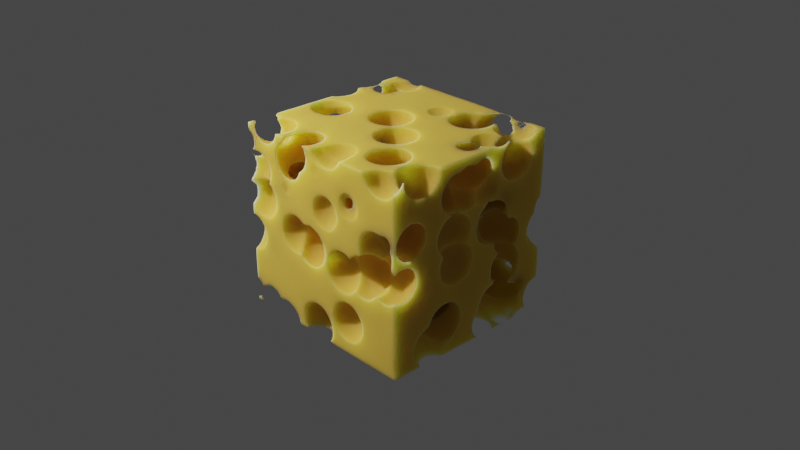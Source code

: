 # Source: Chapter34Final.blend  (saved by Blender 3.3.6; exported with 4.5.12 LTS)
import bpy
from mathutils import Matrix  # noqa: F401  (used for matrix-valued properties, if any)

bpy.ops.wm.read_factory_settings(use_empty=True)
scene = bpy.context.scene
scene.name = 'Scene'

# ---- collections
col_collection = bpy.data.collections.new('Collection'); scene.collection.children.link(col_collection)

# ---- materials (node trees are filled in below, after node groups)
mat_cheese = bpy.data.materials.new('Cheese')
mat_cheese.alpha_threshold = 0.0
mat_cheese.use_transparent_shadow = False
mat_cheese.line_color = (0.0, 0.0, 0.0, 1.0)

# ---- node groups
ng_chapter34 = bpy.data.node_groups.new('Chapter34', 'GeometryNodeTree')
_s = ng_chapter34.interface.new_socket(name='Geometry', in_out='OUTPUT', socket_type='NodeSocketGeometry')
_s = ng_chapter34.interface.new_socket(name='Resolution', in_out='INPUT', socket_type='NodeSocketInt')
_s.default_value = 32
_s.min_value = 2
_s = ng_chapter34.interface.new_socket(name='Threshold', in_out='INPUT', socket_type='NodeSocketFloat')
_s.default_value = 0.1
_s = ng_chapter34.interface.new_socket(name='Color', in_out='INPUT', socket_type='NodeSocketColor')
_s.default_value = (0.0, 0.0, 0.0, 0.0)
ng_chapter34.is_modifier = True
_N = ng_chapter34.nodes; _L = ng_chapter34.links
n0 = _N.new('GeometryNodeVolumeCube'); n0.name = 'Volume Cube'; n0.location = (83, 594)
n0.label = 'Volume Cube(3)'
n0.inputs[2].default_value = (-1.1, -1.0, -1.0)
n1 = _N.new('NodeReroute'); n1.name = 'Reroute'; n1.location = (64, 300)
n1.width = 16
n1.socket_idname = 'NodeSocketInt'
n2 = _N.new('NodeReroute'); n2.name = 'Reroute.001'; n2.location = (61, 279)
n2.width = 16
n2.socket_idname = 'NodeSocketFloat'
n3 = _N.new('NodeReroute'); n3.name = 'Reroute.002'; n3.location = (60, 241)
n3.width = 16
n3.socket_idname = 'NodeSocketFloat'
n4 = _N.new('ShaderNodeTexVoronoi'); n4.name = 'Voronoi Texture'; n4.location = (-97, 586)
n4.label = 'Voronoi Texture(5)'
n4.inputs[2].default_value = 2.2
n5 = _N.new('GeometryNodeVolumeToMesh'); n5.name = 'Volume to Mesh'; n5.location = (263, 592)
n5.label = 'Volume to Mesh(4)'
n6 = _N.new('NodeReroute'); n6.name = 'Reroute.004'; n6.location = (242, 485)
n6.width = 16
n6.socket_idname = 'NodeSocketFloat'
n7 = _N.new('NodeReroute'); n7.name = 'Reroute.003'; n7.location = (243, 235)
n7.width = 16
n7.socket_idname = 'NodeSocketFloat'
n8 = _N.new('GeometryNodeSetShadeSmooth'); n8.name = 'Set Shade Smooth'; n8.location = (464, 591)
n8.label = 'Set Shade Smooth(6)'
n8.width = 164
n9 = _N.new('GeometryNodeStoreNamedAttribute'); n9.name = 'Store Named Attribute'; n9.location = (681, 592)
n9.label = 'Store Named Attribute(7)'
n9.width = 175
n9.data_type = 'FLOAT_COLOR'
n9.inputs[2].default_value = 'CheeseColor'
n10 = _N.new('NodeGroupInput'); n10.name = 'Group Input.001'; n10.location = (-100, 336)
n10.label = 'Group Input(1)'
n11 = _N.new('NodeGroupInput'); n11.name = 'Group Input'; n11.location = (467, 460)
n11.label = 'Group Input(8)'
n12 = _N.new('GeometryNodeSetMaterial'); n12.name = 'Set Material'; n12.location = (875, 591)
n12.label = 'Set Material(9)'
n12.inputs[2].default_value = mat_cheese
n13 = _N.new('NodeGroupOutput'); n13.name = 'Group Output'; n13.location = (1042, 590)
n13.label = 'Group Output(2)'
_L.new(n12.outputs[0], n13.inputs[0])
_L.new(n1.outputs[0], n0.inputs[4])
_L.new(n1.outputs[0], n0.inputs[5])
_L.new(n1.outputs[0], n0.inputs[6])
_L.new(n10.outputs[0], n1.inputs[0])
_L.new(n0.outputs[0], n5.inputs[0])
_L.new(n6.outputs[0], n5.inputs[3])
_L.new(n10.outputs[1], n2.inputs[0])
_L.new(n2.outputs[0], n3.inputs[0])
_L.new(n3.outputs[0], n7.inputs[0])
_L.new(n7.outputs[0], n6.inputs[0])
_L.new(n4.outputs[0], n0.inputs[0])
_L.new(n5.outputs[0], n8.inputs[0])
_L.new(n8.outputs[0], n9.inputs[0])
_L.new(n11.outputs[2], n9.inputs[3])
_L.new(n9.outputs[0], n12.inputs[0])
n13.is_active_output = True

# ---- material node trees
mat_cheese.use_nodes = True; mat_cheese.node_tree.nodes.clear()
_N = mat_cheese.node_tree.nodes; _L = mat_cheese.node_tree.links
n0 = _N.new('ShaderNodeOutputMaterial'); n0.name = 'Material Output'; n0.location = (300, 300)
n1 = _N.new('ShaderNodeBsdfPrincipled'); n1.name = 'Principled BSDF'; n1.location = (10, 300)
n1.distribution = 'GGX'
n1.subsurface_method = 'RANDOM_WALK_SKIN'
n1.inputs[2].default_value = 1.0
n1.inputs[3].default_value = 1.45
n1.inputs[8].default_value = 1.0
n1.inputs[10].default_value = 0.15
n1.inputs[11].default_value = 1.01
n1.inputs[13].default_value = 0.0
n1.inputs[27].default_value = (0.0, 0.0, 0.0, 1.0)
n1.inputs[28].default_value = 1.0
n2 = _N.new('NodeReroute'); n2.name = 'Reroute'; n2.location = (-56, 241)
n2.width = 16
n3 = _N.new('ShaderNodeAttribute'); n3.name = 'Attribute'; n3.location = (-225, 277)
n3.label = 'Attribute(10)'
n3.attribute_name = 'CheeseColor'
n4 = _N.new('ShaderNodeMix'); n4.name = 'Mix'; n4.location = (-160, 180)
n4.data_type = 'RGBA'
n4.inputs[0].default_value = 0.15
_L.new(n1.outputs[0], n0.inputs[0])
_L.new(n3.outputs[0], n2.inputs[0])
_L.new(n2.outputs[0], n1.inputs[9])
_L.new(n2.outputs[0], n4.inputs[6])
_L.new(n2.outputs[0], n4.inputs[7])
_L.new(n4.outputs[2], n1.inputs[0])
n0.is_active_output = True

# ---- world
world_world = bpy.data.worlds.new('World'); scene.world = world_world
world_world.use_nodes = True; world_world.node_tree.nodes.clear()
_N = world_world.node_tree.nodes; _L = world_world.node_tree.links
n0 = _N.new('ShaderNodeOutputWorld'); n0.name = 'World Output'; n0.location = (300, 300)
n1 = _N.new('ShaderNodeBackground'); n1.name = 'Background'; n1.location = (10, 300)
n1.inputs[0].default_value = (0.05088, 0.05088, 0.05088, 1.0)
_L.new(n1.outputs[0], n0.inputs[0])
n0.is_active_output = True
world_world.color = (0.05088, 0.05088, 0.05088)
world_world.use_sun_shadow = False
world_world.sun_shadow_jitter_overblur = 0.0

# ---- cameras
cam_camera = bpy.data.cameras.new('Camera')
cam_camera.clip_end = 100.0
cam_camera.ortho_scale = 7.314

# ---- lights
light_light_001 = bpy.data.lights.new('Light.001', 'AREA')
light_light_001.transmission_factor = 0.0
light_light_001.energy = 785.4
light_light_001.shadow_soft_size = 0.1
light_light_001.shadow_maximum_resolution = 0.006
light_light_001.use_absolute_resolution = True
light_light_001.shape = 'RECTANGLE'
light_light_001.size = 0.1
light_light_001.size_y = 0.1

# ---- meshes
me_cube = bpy.data.meshes.new('Cube')
me_cube.from_pydata([(1.0, 1.0, 1.0), (1.0, 1.0, -1.0), (1.0, -1.0, 1.0), (1.0, -1.0, -1.0), (-1.0, 1.0, 1.0), (-1.0, 1.0, -1.0), (-1.0, -1.0, 1.0), (-1.0, -1.0, -1.0)], [], [(0, 4, 6, 2), (3, 2, 6, 7), (7, 6, 4, 5), (5, 1, 3, 7), (1, 0, 2, 3), (5, 4, 0, 1)])
_uv = me_cube.uv_layers.new(name='UVMap')
_uv.uv.foreach_set('vector', [0.625, 0.5, 0.875, 0.5, 0.875, 0.75, 0.625, 0.75, 0.375, 0.75, 0.625, 0.75, 0.625, 1.0, 0.375, 1.0, 0.375, 0.0, 0.625, 0.0, 0.625, 0.25, 0.375, 0.25, 0.125, 0.5, 0.375, 0.5, 0.375, 0.75, 0.125, 0.75, 0.375, 0.5, 0.625, 0.5, 0.625, 0.75, 0.375, 0.75, 0.375, 0.25, 0.625, 0.25, 0.625, 0.5, 0.375, 0.5])
me_cube.use_mirror_vertex_groups = False
me_cube.update()

# ---- objects
ob_chapter34 = bpy.data.objects.new('Chapter34', me_cube)
ob_camera = bpy.data.objects.new('Camera', cam_camera)
ob_light = bpy.data.objects.new('Light', light_light_001)

# ---- transforms, parenting, visibility, modifiers, constraints
ob_chapter34.location = (0.0, 0.0, 0.0)
ob_chapter34.lock_rotations_4d = False
ob_chapter34.empty_display_type = 'ARROWS'
ob_chapter34.lineart.crease_threshold = 0.0
_m = ob_chapter34.modifiers.new('GeometryNodes', 'NODES')
_m.node_group = ng_chapter34
_gi = [s.identifier for s in ng_chapter34.interface.items_tree if s.item_type == 'SOCKET' and s.in_out == 'INPUT']
_m[_gi[0]] = 128  # Resolution
_m[_gi[1]] = 0.5  # Threshold
_m[_gi[2]] = (0.7529, 0.4793, 0.07421, 1.0)  # Color
ob_camera.location = (7.359, -6.926, 4.958)
ob_camera.rotation_euler = (1.109, 0.0, 0.8149)
ob_camera.lock_rotations_4d = False
ob_camera.empty_display_type = 'ARROWS'
ob_camera.color = (0.0, 0.0, 0.0, 0.0)
ob_camera.display_type = 'WIRE'
ob_camera.lineart.crease_threshold = 0.0
ob_light.location = (-4.423, -5.027, 5.904)
ob_light.rotation_euler = (2.419, -2.577, -1.253)
ob_light.lock_rotations_4d = False
ob_light.empty_display_type = 'ARROWS'
ob_light.color = (0.0, 0.0, 0.0, 0.0)
ob_light.lineart.crease_threshold = 0.0

# ---- collection membership
col_collection.objects.link(ob_chapter34)
col_collection.objects.link(ob_camera)
col_collection.objects.link(ob_light)

# ---- scene / render settings (as saved in the file)
scene.camera = ob_camera
scene.frame_start = 1; scene.frame_end = 250; scene.frame_set(47)
scene.render.engine = 'BLENDER_EEVEE_NEXT'
scene.cycles.sampling_pattern = 'TABULATED_SOBOL'
scene.cycles.use_light_tree = False
scene.eevee.use_gtao = True
scene.eevee.use_raytracing = True
scene.view_settings.view_transform = 'Filmic'
bpy.context.view_layer.update()
